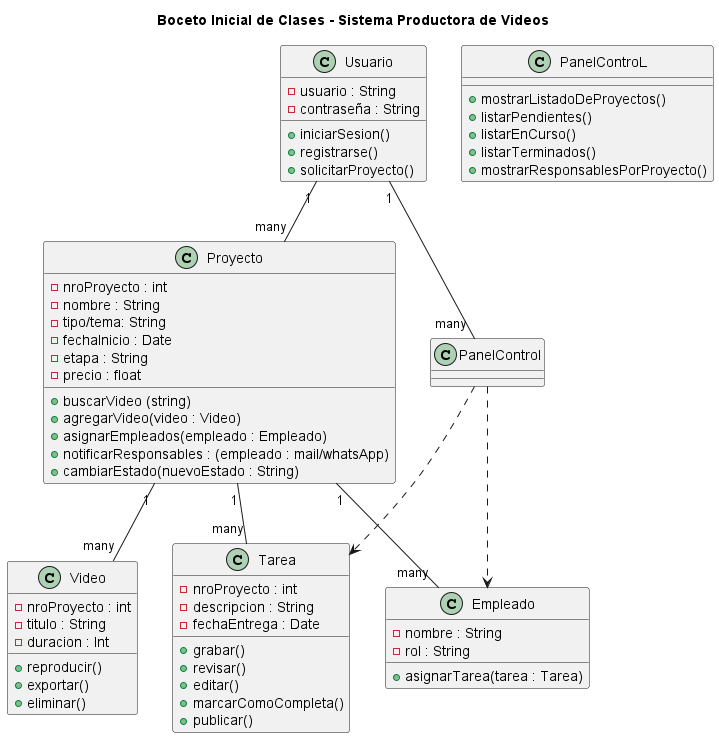

The diagram above was rendered by PlantUML. Its source (embedded in the PNG):
@startuml
title Boceto Inicial de Clases - Sistema Productora de Videos

class Usuario {
  - usuario : String
  - contraseña : String
  + iniciarSesion()
  + registrarse()
  + solicitarProyecto()
}

class Proyecto {
  - nroProyecto : int
  - nombre : String
  - tipo/tema: String
  - fechaInicio : Date
  - etapa : String
  - precio : float
  + buscarVideo (string)
  + agregarVideo(video : Video)
  + asignarEmpleados(empleado : Empleado)
  + notificarResponsables : (empleado : mail/whatsApp)
  + cambiarEstado(nuevoEstado : String)
}

class PanelControL {
  + mostrarListadoDeProyectos()
  + listarPendientes()
  + listarEnCurso()
  + listarTerminados()
  + mostrarResponsablesPorProyecto()
}

class Video {
  - nroProyecto : int
  - titulo : String
  - duracion : Int
  + reproducir()
  + exportar()
  + eliminar()
}

class Empleado {
  - nombre : String
  - rol : String
  + asignarTarea(tarea : Tarea)
}

class Tarea {
  - nroProyecto : int
  - descripcion : String
  - fechaEntrega : Date
  + grabar() 
  + revisar() 
  + editar()
  + marcarComoCompleta()
  + publicar()
}

' ====== Relaciones ======
Usuario "1" -- "many" Proyecto
Usuario "1" -- "many" PanelControl
Proyecto "1" -- "many" Video
Proyecto "1" -- "many" Empleado
Proyecto "1" -- "many" Tarea
PanelControl ..> Empleado
PanelControl ..> Tarea
@enduml